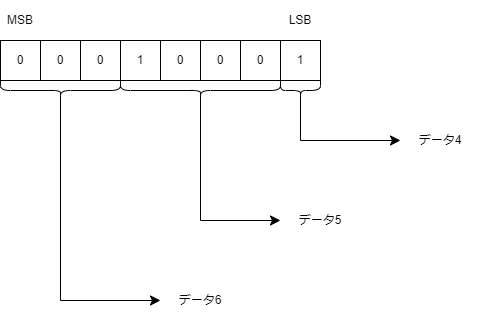

The diagram above was exported from draw.io. Its source (the exported page's mxGraphModel, read from the mxfile embedded in the PNG):
<mxGraphModel dx="731" dy="1507" grid="1" gridSize="10" guides="1" tooltips="1" connect="1" arrows="1" fold="1" page="1" pageScale="1" pageWidth="1169" pageHeight="827" math="0" shadow="0">
  <root>
    <mxCell id="0" />
    <mxCell id="1" parent="0" />
    <mxCell id="ytTr8kuCUIEHamDg1k5--2" value="0" style="rounded=0;whiteSpace=wrap;html=1;" parent="1" vertex="1">
      <mxGeometry x="80" y="160" width="40" height="40" as="geometry" />
    </mxCell>
    <mxCell id="ytTr8kuCUIEHamDg1k5--3" value="0" style="rounded=0;whiteSpace=wrap;html=1;" parent="1" vertex="1">
      <mxGeometry x="120" y="160" width="40" height="40" as="geometry" />
    </mxCell>
    <mxCell id="ytTr8kuCUIEHamDg1k5--4" value="1" style="rounded=0;whiteSpace=wrap;html=1;" parent="1" vertex="1">
      <mxGeometry x="200" y="160" width="40" height="40" as="geometry" />
    </mxCell>
    <mxCell id="ytTr8kuCUIEHamDg1k5--5" value="0" style="rounded=0;whiteSpace=wrap;html=1;" parent="1" vertex="1">
      <mxGeometry x="160" y="160" width="40" height="40" as="geometry" />
    </mxCell>
    <mxCell id="ytTr8kuCUIEHamDg1k5--6" value="0" style="rounded=0;whiteSpace=wrap;html=1;" parent="1" vertex="1">
      <mxGeometry x="280" y="160" width="40" height="40" as="geometry" />
    </mxCell>
    <mxCell id="ytTr8kuCUIEHamDg1k5--7" value="0" style="rounded=0;whiteSpace=wrap;html=1;" parent="1" vertex="1">
      <mxGeometry x="240" y="160" width="40" height="40" as="geometry" />
    </mxCell>
    <mxCell id="ytTr8kuCUIEHamDg1k5--8" value="1" style="rounded=0;whiteSpace=wrap;html=1;" parent="1" vertex="1">
      <mxGeometry x="360" y="160" width="40" height="40" as="geometry" />
    </mxCell>
    <mxCell id="ytTr8kuCUIEHamDg1k5--9" value="0" style="rounded=0;whiteSpace=wrap;html=1;" parent="1" vertex="1">
      <mxGeometry x="320" y="160" width="40" height="40" as="geometry" />
    </mxCell>
    <mxCell id="ytTr8kuCUIEHamDg1k5--10" value="" style="shape=curlyBracket;whiteSpace=wrap;html=1;rounded=1;flipH=1;labelPosition=right;verticalLabelPosition=middle;align=left;verticalAlign=middle;direction=north;" parent="1" vertex="1">
      <mxGeometry x="360" y="200" width="40" height="20" as="geometry" />
    </mxCell>
    <mxCell id="ytTr8kuCUIEHamDg1k5--11" value="" style="shape=curlyBracket;whiteSpace=wrap;html=1;rounded=1;flipH=1;labelPosition=right;verticalLabelPosition=middle;align=left;verticalAlign=middle;direction=north;" parent="1" vertex="1">
      <mxGeometry x="200" y="200" width="160" height="20" as="geometry" />
    </mxCell>
    <mxCell id="ytTr8kuCUIEHamDg1k5--12" value="" style="shape=curlyBracket;whiteSpace=wrap;html=1;rounded=1;flipH=1;labelPosition=right;verticalLabelPosition=middle;align=left;verticalAlign=middle;direction=north;" parent="1" vertex="1">
      <mxGeometry x="80" y="200" width="120" height="20" as="geometry" />
    </mxCell>
    <mxCell id="ytTr8kuCUIEHamDg1k5--13" value="MSB" style="rounded=0;whiteSpace=wrap;html=1;strokeColor=none;fillColor=none;" parent="1" vertex="1">
      <mxGeometry x="80" y="120" width="40" height="40" as="geometry" />
    </mxCell>
    <mxCell id="ytTr8kuCUIEHamDg1k5--14" value="LSB" style="rounded=0;whiteSpace=wrap;html=1;strokeColor=none;fillColor=none;" parent="1" vertex="1">
      <mxGeometry x="360" y="120" width="40" height="40" as="geometry" />
    </mxCell>
    <mxCell id="ytTr8kuCUIEHamDg1k5--15" value="" style="edgeStyle=segmentEdgeStyle;endArrow=classic;html=1;curved=0;rounded=0;endSize=8;startSize=8;exitX=0.1;exitY=0.5;exitDx=0;exitDy=0;exitPerimeter=0;entryX=0;entryY=0.5;entryDx=0;entryDy=0;" parent="1" source="ytTr8kuCUIEHamDg1k5--10" target="ytTr8kuCUIEHamDg1k5--20" edge="1">
      <mxGeometry width="50" height="50" relative="1" as="geometry">
        <mxPoint x="480" y="700" as="sourcePoint" />
        <mxPoint x="480" y="240" as="targetPoint" />
        <Array as="points">
          <mxPoint x="380" y="260" />
        </Array>
      </mxGeometry>
    </mxCell>
    <mxCell id="ytTr8kuCUIEHamDg1k5--16" value="" style="edgeStyle=segmentEdgeStyle;endArrow=classic;html=1;curved=0;rounded=0;endSize=8;startSize=8;exitX=0.1;exitY=0.5;exitDx=0;exitDy=0;exitPerimeter=0;entryX=0;entryY=0.5;entryDx=0;entryDy=0;" parent="1" source="ytTr8kuCUIEHamDg1k5--11" target="ytTr8kuCUIEHamDg1k5--19" edge="1">
      <mxGeometry width="50" height="50" relative="1" as="geometry">
        <mxPoint x="240" y="300" as="sourcePoint" />
        <mxPoint x="360" y="322" as="targetPoint" />
        <Array as="points">
          <mxPoint x="280" y="340" />
        </Array>
      </mxGeometry>
    </mxCell>
    <mxCell id="ytTr8kuCUIEHamDg1k5--17" value="" style="edgeStyle=segmentEdgeStyle;endArrow=classic;html=1;curved=0;rounded=0;endSize=8;startSize=8;exitX=0.1;exitY=0.5;exitDx=0;exitDy=0;exitPerimeter=0;entryX=0;entryY=0.5;entryDx=0;entryDy=0;" parent="1" source="ytTr8kuCUIEHamDg1k5--12" target="ytTr8kuCUIEHamDg1k5--18" edge="1">
      <mxGeometry width="50" height="50" relative="1" as="geometry">
        <mxPoint x="120" y="296" as="sourcePoint" />
        <mxPoint x="240" y="400" as="targetPoint" />
        <Array as="points">
          <mxPoint x="140" y="420" />
        </Array>
      </mxGeometry>
    </mxCell>
    <mxCell id="ytTr8kuCUIEHamDg1k5--18" value="データ6" style="rounded=0;whiteSpace=wrap;html=1;strokeColor=none;fillColor=none;" parent="1" vertex="1">
      <mxGeometry x="240" y="400" width="80" height="40" as="geometry" />
    </mxCell>
    <mxCell id="ytTr8kuCUIEHamDg1k5--19" value="データ5" style="rounded=0;whiteSpace=wrap;html=1;strokeColor=none;fillColor=none;" parent="1" vertex="1">
      <mxGeometry x="360" y="320" width="80" height="40" as="geometry" />
    </mxCell>
    <mxCell id="ytTr8kuCUIEHamDg1k5--20" value="データ4" style="rounded=0;whiteSpace=wrap;html=1;strokeColor=none;fillColor=none;" parent="1" vertex="1">
      <mxGeometry x="480" y="240" width="80" height="40" as="geometry" />
    </mxCell>
  </root>
</mxGraphModel>